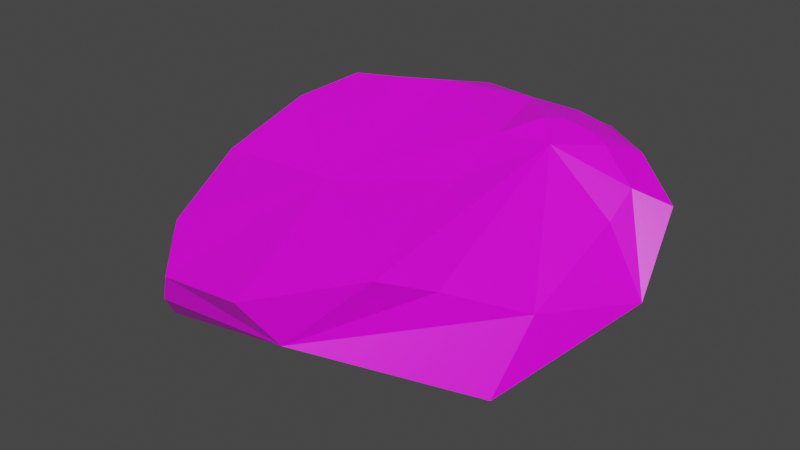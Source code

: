 # Source: stone5.blend  (saved by Blender 2.90.8; exported with 4.5.12 LTS)
import bpy
from mathutils import Matrix  # noqa: F401  (used for matrix-valued properties, if any)

bpy.ops.wm.read_factory_settings(use_empty=True)
scene = bpy.context.scene
scene.name = 'Scene'

# ---- collections
col_collection = bpy.data.collections.new('Collection'); scene.collection.children.link(col_collection)

# ---- images (referenced by path relative to the original .blend; pixels are not part of the script)
import os
ASSET_DIR = os.environ.get("B2B_ASSET_DIR", "")  # directory of the original .blend (textures are referenced by path, not embedded)
HERE = os.path.dirname(os.path.abspath(__file__))  # packed textures are extracted next to this script under _unpacked/

def load_image(name, relpath, width, height, colorspace="sRGB"):
    """Load a texture the original file referenced (path relative to the .blend, or extracted next to this script)."""
    p = next((c for c in (os.path.join(HERE, relpath), os.path.join(ASSET_DIR, relpath)) if relpath and os.path.exists(c)), "")
    if p:
        img = bpy.data.images.load(p, check_existing=True)
        img.name = name
    else:  # same state as the original file: an image datablock whose file is absent (Cycles renders it pink)
        img = bpy.data.images.new(name, width, height)
        img.source = "FILE"
        img.filepath = "//" + (relpath or name)
    img.colorspace_settings.name = colorspace
    return img
img_imphenziapalette01_png = load_image('ImphenziaPalette01.png', 'ImphenziaPalette01.png', 1024, 1024, 'sRGB')

# ---- materials (node trees are filled in below, after node groups)
mat_material = bpy.data.materials.new('Material')
mat_material.alpha_threshold = 0.0
mat_material.use_transparent_shadow = False
mat_material.line_color = (0.0, 0.0, 0.0, 1.0)

# ---- material node trees
mat_material.use_nodes = True; mat_material.node_tree.nodes.clear()
_N = mat_material.node_tree.nodes; _L = mat_material.node_tree.links
n0 = _N.new('ShaderNodeOutputMaterial'); n0.name = 'Material Output'; n0.location = (300, 300)
n1 = _N.new('ShaderNodeBsdfPrincipled'); n1.name = 'Principled BSDF'; n1.location = (10, 300)
n1.distribution = 'GGX'
n1.subsurface_method = 'BURLEY'
n1.inputs[2].default_value = 0.4
n1.inputs[3].default_value = 1.45
n1.inputs[27].default_value = (0.0, 0.0, 0.0, 1.0)
n1.inputs[28].default_value = 1.0
n2 = _N.new('ShaderNodeTexImage'); n2.name = 'Image Texture'; n2.location = (-304, 260)
n2.image = img_imphenziapalette01_png
n2.interpolation = 'Closest'
_L.new(n1.outputs[0], n0.inputs[0])
_L.new(n2.outputs[0], n1.inputs[0])
n0.is_active_output = True

# ---- world
world_world = bpy.data.worlds.new('World'); scene.world = world_world
world_world.use_nodes = True; world_world.node_tree.nodes.clear()
_N = world_world.node_tree.nodes; _L = world_world.node_tree.links
n0 = _N.new('ShaderNodeOutputWorld'); n0.name = 'World Output'; n0.location = (300, 300)
n1 = _N.new('ShaderNodeBackground'); n1.name = 'Background'; n1.location = (10, 300)
n1.inputs[0].default_value = (0.05088, 0.05088, 0.05088, 1.0)
_L.new(n1.outputs[0], n0.inputs[0])
n0.is_active_output = True
world_world.color = (0.05088, 0.05088, 0.05088)
world_world.use_sun_shadow = False
world_world.sun_shadow_jitter_overblur = 0.0

# ---- meshes
me_cube = bpy.data.meshes.new('Cube')
me_cube.from_pydata([(-0.09787, -0.06674, -0.003586), (-0.1436, 0.03804, 0.1571), (0.04061, -0.2052, 0.06039), (0.2201, 0.05944, 0.04747), (-0.02307, -0.07995, 0.1454), (-0.1484, -0.1578, 0.07656), (-0.172, 0.01615, 0.05272), (0.1581, 0.1531, 0.1426), (0.1063, 0.07432, 0.1627), (0.0402, 0.1446, 0.1713), (-0.05906, 0.124, 0.1691), (-0.006468, 0.1855, 0.08743), (-0.03501, -0.1665, 0.02034), (0.1673, -0.09157, 0.002074), (-0.01325, 0.1476, 0.1732), (0.02406, -0.2369, 0.109), (-0.07296, -0.23, 0.07216), (-0.1506, -0.1439, 0.02108), (-0.1923, -0.05793, 0.05337), (-0.126, -0.005712, 0.1763), (-0.1681, -0.06274, 0.1247), (-0.169, -0.01289, 0.008121), (-0.1252, 0.1139, 0.05332), (-0.05752, 0.07866, 0.01172), (0.2106, 0.1195, 0.1161), (0.08318, 0.09825, 0.1755), (0.1198, -0.1039, 0.09457), (0.06698, -0.008791, 0.1473), (-0.106, 0.09233, 0.1714), (-0.1025, 0.1329, 0.1281), (0.1357, 0.145, 0.04736), (-0.03942, 0.1593, 0.1442), (-0.1042, -0.1844, 0.1192), (-0.1596, 0.02307, 0.1105), (0.0691, 0.003462, -0.007384), (0.1746, 0.07231, 0.1071), (0.1397, 0.1153, 0.1573), (0.02103, 0.07812, 0.1728), (0.1375, 0.1822, 0.1238), (-0.06776, 0.07383, 0.187), (-0.05603, -0.2388, 0.1037), (-0.1249, 0.06113, 0.01768), (-0.1331, 0.1052, 0.1006), (0.05192, 0.08706, 0.008879), (0.06982, -0.08942, -0.008079), (0.1761, 0.1042, 0.129), (0.1723, -0.03927, 0.06331), (0.05945, 0.06199, 0.1647), (-0.08394, 0.1354, 0.149), (0.1928, 0.1581, 0.09518), (-0.1065, 0.05408, 0.1877), (-0.09681, -0.2023, 0.0359), (-0.1888, -0.07039, 0.01588), (-0.139, -0.08625, 0.1442), (-0.1809, -0.03951, 0.1014), (0.0942, -0.1543, 0.1172), (-0.0273, 0.1019, 0.1849), (0.04468, 0.1817, 0.147), (0.03767, 0.1826, 0.1426), (0.08487, 0.1577, 0.1649), (0.1088, 0.1599, 0.1583), (-0.002876, 0.1654, 0.1549), (-0.01185, 0.1654, 0.1504), (0.08254, 0.1858, 0.1472), (0.1043, 0.1889, 0.1443), (0.1199, 0.12, 0.1656), (0.09605, 0.1121, 0.173)], [], [(4, 32, 40, 15), (5, 16, 40, 32), (2, 15, 40, 16), (6, 22, 41, 21), (11, 23, 41, 22), (0, 21, 41, 23), (6, 33, 42, 22), (1, 29, 42, 33), (11, 22, 42, 29), (3, 34, 43, 30), (0, 23, 43, 34), (11, 30, 43, 23), (3, 13, 44, 34), (2, 12, 44, 13), (0, 34, 44, 12), (7, 36, 45, 24), (8, 35, 45, 36), (3, 24, 45, 35), (3, 35, 46, 13), (8, 26, 46, 35), (2, 13, 46, 26), (9, 37, 47, 25), (4, 27, 47, 37), (8, 25, 47, 27), (1, 28, 48, 29), (10, 31, 48, 28), (11, 29, 48, 31), (8, 36, 65, 66, 25), (7, 60, 65, 36), (9, 59, 63, 57), (9, 57, 61, 14), (9, 25, 66, 59), (11, 31, 62, 58), (11, 38, 49, 30), (7, 24, 49, 38), (3, 30, 49, 24), (1, 19, 50, 28), (4, 39, 50, 19), (10, 28, 50, 39), (2, 16, 51, 12), (5, 17, 51, 16), (0, 12, 51, 17), (5, 18, 52, 17), (6, 21, 52, 18), (0, 17, 52, 21), (5, 32, 53, 20), (4, 19, 53, 32), (1, 20, 53, 19), (5, 20, 54, 18), (1, 33, 54, 20), (6, 18, 54, 33), (7, 38, 64, 60), (10, 14, 61, 62, 31), (8, 27, 55, 26), (4, 15, 55, 27), (2, 26, 55, 15), (9, 14, 56, 37), (10, 39, 56, 14), (4, 37, 56, 39), (58, 62, 61, 57), (60, 64, 63, 59), (57, 63, 64, 58), (59, 66, 65, 60), (11, 58, 64, 38)])
_uv = me_cube.uv_layers.new(name='UVMap')
_uv.uv.foreach_set('vector', [0.593, 0.9434, 0.593, 0.9434, 0.593, 0.9434, 0.593, 0.9434, 0.593, 0.9434, 0.593, 0.9434, 0.593, 0.9434, 0.593, 0.9434, 0.593, 0.9434, 0.593, 0.9434, 0.593, 0.9434, 0.593, 0.9434, 0.593, 0.9434, 0.593, 0.9434, 0.593, 0.9434, 0.593, 0.9434, 0.593, 0.9434, 0.593, 0.9434, 0.593, 0.9434, 0.593, 0.9434, 0.593, 0.9434, 0.593, 0.9434, 0.593, 0.9434, 0.593, 0.9434, 0.593, 0.9434, 0.593, 0.9434, 0.593, 0.9434, 0.593, 0.9434, 0.593, 0.9434, 0.593, 0.9434, 0.593, 0.9434, 0.593, 0.9434, 0.593, 0.9434, 0.593, 0.9434, 0.593, 0.9434, 0.593, 0.9434, 0.593, 0.9434, 0.593, 0.9434, 0.593, 0.9434, 0.593, 0.9434, 0.593, 0.9434, 0.593, 0.9434, 0.593, 0.9434, 0.593, 0.9434, 0.593, 0.9434, 0.593, 0.9434, 0.593, 0.9434, 0.593, 0.9434, 0.593, 0.9434, 0.593, 0.9434, 0.593, 0.9434, 0.593, 0.9434, 0.593, 0.9434, 0.593, 0.9434, 0.593, 0.9434, 0.593, 0.9434, 0.593, 0.9434, 0.593, 0.9434, 0.593, 0.9434, 0.593, 0.9434, 0.593, 0.9434, 0.593, 0.9434, 0.593, 0.9434, 0.593, 0.9434, 0.593, 0.9434, 0.593, 0.9434, 0.593, 0.9434, 0.593, 0.9434, 0.593, 0.9434, 0.593, 0.9434, 0.593, 0.9434, 0.593, 0.9434, 0.593, 0.9434, 0.593, 0.9434, 0.593, 0.9434, 0.593, 0.9434, 0.593, 0.9434, 0.593, 0.9434, 0.593, 0.9434, 0.593, 0.9434, 0.593, 0.9434, 0.593, 0.9434, 0.593, 0.9434, 0.593, 0.9434, 0.593, 0.9434, 0.593, 0.9434, 0.593, 0.9434, 0.593, 0.9434, 0.593, 0.9434, 0.593, 0.9434, 0.593, 0.9434, 0.593, 0.9434, 0.593, 0.9434, 0.593, 0.9434, 0.593, 0.9434, 0.593, 0.9434, 0.593, 0.9434, 0.593, 0.9434, 0.593, 0.9434, 0.593, 0.9434, 0.593, 0.9434, 0.593, 0.9434, 0.593, 0.9434, 0.593, 0.9434, 0.593, 0.9434, 0.593, 0.9434, 0.593, 0.9434, 0.593, 0.9434, 0.593, 0.9434, 0.593, 0.9434, 0.593, 0.9434, 0.593, 0.9434, 0.593, 0.9434, 0.593, 0.9434, 0.593, 0.9434, 0.593, 0.9434, 0.593, 0.9434, 0.593, 0.9434, 0.593, 0.9434, 0.593, 0.9434, 0.593, 0.9434, 0.593, 0.9434, 0.593, 0.9434, 0.593, 0.9434, 0.593, 0.9434, 0.593, 0.9434, 0.593, 0.9434, 0.593, 0.9434, 0.593, 0.9434, 0.593, 0.9434, 0.593, 0.9434, 0.593, 0.9434, 0.593, 0.9434, 0.593, 0.9434, 0.593, 0.9434, 0.593, 0.9434, 0.593, 0.9434, 0.593, 0.9434, 0.593, 0.9434, 0.593, 0.9434, 0.593, 0.9434, 0.593, 0.9434, 0.593, 0.9434, 0.593, 0.9434, 0.593, 0.9434, 0.593, 0.9434, 0.593, 0.9434, 0.593, 0.9434, 0.593, 0.9434, 0.593, 0.9434, 0.593, 0.9434, 0.593, 0.9434, 0.593, 0.9434, 0.593, 0.9434, 0.593, 0.9434, 0.593, 0.9434, 0.593, 0.9434, 0.593, 0.9434, 0.593, 0.9434, 0.593, 0.9434, 0.593, 0.9434, 0.593, 0.9434, 0.593, 0.9434, 0.593, 0.9434, 0.593, 0.9434, 0.593, 0.9434, 0.593, 0.9434, 0.593, 0.9434, 0.593, 0.9434, 0.593, 0.9434, 0.593, 0.9434, 0.593, 0.9434, 0.593, 0.9434, 0.593, 0.9434, 0.593, 0.9434, 0.593, 0.9434, 0.593, 0.9434, 0.593, 0.9434, 0.593, 0.9434, 0.593, 0.9434, 0.593, 0.9434, 0.593, 0.9434, 0.593, 0.9434, 0.593, 0.9434, 0.593, 0.9434, 0.593, 0.9434, 0.593, 0.9434, 0.593, 0.9434, 0.593, 0.9434, 0.593, 0.9434, 0.593, 0.9434, 0.593, 0.9434, 0.593, 0.9434, 0.593, 0.9434, 0.593, 0.9434, 0.593, 0.9434, 0.593, 0.9434, 0.593, 0.9434, 0.593, 0.9434, 0.593, 0.9434, 0.593, 0.9434, 0.593, 0.9434, 0.593, 0.9434, 0.593, 0.9434, 0.593, 0.9434, 0.593, 0.9434, 0.593, 0.9434, 0.593, 0.9434, 0.593, 0.9434, 0.593, 0.9434, 0.593, 0.9434, 0.593, 0.9434, 0.593, 0.9434, 0.593, 0.9434, 0.593, 0.9434, 0.593, 0.9434, 0.593, 0.9434, 0.593, 0.9434, 0.593, 0.9434, 0.593, 0.9434, 0.593, 0.9434, 0.593, 0.9434, 0.593, 0.9434, 0.593, 0.9434, 0.593, 0.9434, 0.593, 0.9434, 0.593, 0.9434, 0.593, 0.9434, 0.593, 0.9434, 0.593, 0.9434, 0.593, 0.9434, 0.593, 0.9434, 0.593, 0.9434, 0.593, 0.9434, 0.593, 0.9434, 0.593, 0.9434, 0.593, 0.9434, 0.593, 0.9434, 0.593, 0.9434, 0.593, 0.9434, 0.593, 0.9434, 0.593, 0.9434, 0.593, 0.9434, 0.593, 0.9434, 0.593, 0.9434, 0.593, 0.9434, 0.593, 0.9434, 0.593, 0.9434, 0.593, 0.9434, 0.593, 0.9434, 0.593, 0.9434, 0.593, 0.9434, 0.593, 0.9434, 0.593, 0.9434, 0.593, 0.9434, 0.593, 0.9434, 0.593, 0.9434, 0.593, 0.9434])
me_cube.materials.append(mat_material)
me_cube.use_remesh_preserve_volume = False
me_cube.use_remesh_preserve_attributes = False
me_cube.use_mirror_vertex_groups = False
me_cube.update()

# ---- objects
ob_cube = bpy.data.objects.new('Cube', me_cube)

# ---- transforms, parenting, visibility, modifiers, constraints
ob_cube.location = (0.0, 0.0, 0.0)
ob_cube.lock_rotations_4d = False
ob_cube.empty_display_type = 'ARROWS'
ob_cube.lineart.crease_threshold = 0.0

# ---- collection membership
col_collection.objects.link(ob_cube)

# ---- scene / render settings (as saved in the file)
scene.frame_start = 1; scene.frame_end = 250; scene.frame_set(1)
scene.render.engine = 'BLENDER_EEVEE_NEXT'
scene.cycles.use_denoising = False
scene.cycles.samples = 128
scene.cycles.sampling_pattern = 'TABULATED_SOBOL'
scene.cycles.use_adaptive_sampling = False
scene.cycles.use_light_tree = False
scene.view_settings.view_transform = 'Filmic'
bpy.context.view_layer.update()

# ---- added for rendering (the .blend has no active camera and no usable light): camera, sun
cam_auto = bpy.data.cameras.new('AutoCamera')
cam_auto.lens = 50.0
cam_auto.sensor_width = 36.0
cam_auto.clip_end = 1000.0
ob_auto_camera = bpy.data.objects.new('AutoCamera', cam_auto)
scene.collection.objects.link(ob_auto_camera)
ob_auto_camera.location = (0.592704, -0.719495, 0.552822)
ob_auto_camera.rotation_euler = (1.09748, -7.21219e-08, 0.694738)
scene.camera = ob_auto_camera
light_auto_sun = bpy.data.lights.new('AutoSun', 'SUN')
light_auto_sun.energy = 3.0
light_auto_sun.angle = 0.0523599
ob_auto_sun = bpy.data.objects.new('AutoSun', light_auto_sun)
scene.collection.objects.link(ob_auto_sun)
ob_auto_sun.rotation_euler = (0.872665, 0.174533, 0.523599)
bpy.context.view_layer.update()
